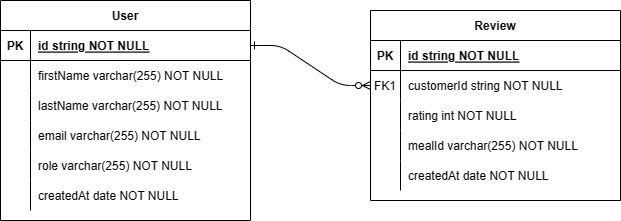

The diagram above was exported from draw.io. Its source (the exported page's mxGraphModel, read from the mxfile embedded in the PNG):
<mxGraphModel dx="1285" dy="801" grid="1" gridSize="10" guides="1" tooltips="1" connect="1" arrows="1" fold="1" page="1" pageScale="1" pageWidth="850" pageHeight="1100" math="0" shadow="0" extFonts="Permanent Marker^https://fonts.googleapis.com/css?family=Permanent+Marker">
  <root>
    <mxCell id="0" />
    <mxCell id="1" parent="0" />
    <mxCell id="C-vyLk0tnHw3VtMMgP7b-1" value="" style="edgeStyle=entityRelationEdgeStyle;endArrow=ERzeroToMany;startArrow=ERone;endFill=1;startFill=0;" parent="1" source="C-vyLk0tnHw3VtMMgP7b-24" target="C-vyLk0tnHw3VtMMgP7b-6" edge="1">
      <mxGeometry width="100" height="100" relative="1" as="geometry">
        <mxPoint x="340" y="720" as="sourcePoint" />
        <mxPoint x="440" y="620" as="targetPoint" />
      </mxGeometry>
    </mxCell>
    <mxCell id="C-vyLk0tnHw3VtMMgP7b-2" value="Review" style="shape=table;startSize=30;container=1;collapsible=1;childLayout=tableLayout;fixedRows=1;rowLines=0;fontStyle=1;align=center;resizeLast=1;" parent="1" vertex="1">
      <mxGeometry x="470" y="210" width="250" height="190" as="geometry" />
    </mxCell>
    <mxCell id="C-vyLk0tnHw3VtMMgP7b-3" value="" style="shape=partialRectangle;collapsible=0;dropTarget=0;pointerEvents=0;fillColor=none;points=[[0,0.5],[1,0.5]];portConstraint=eastwest;top=0;left=0;right=0;bottom=1;" parent="C-vyLk0tnHw3VtMMgP7b-2" vertex="1">
      <mxGeometry y="30" width="250" height="30" as="geometry" />
    </mxCell>
    <mxCell id="C-vyLk0tnHw3VtMMgP7b-4" value="PK" style="shape=partialRectangle;overflow=hidden;connectable=0;fillColor=none;top=0;left=0;bottom=0;right=0;fontStyle=1;" parent="C-vyLk0tnHw3VtMMgP7b-3" vertex="1">
      <mxGeometry width="30" height="30" as="geometry">
        <mxRectangle width="30" height="30" as="alternateBounds" />
      </mxGeometry>
    </mxCell>
    <mxCell id="C-vyLk0tnHw3VtMMgP7b-5" value="id string NOT NULL " style="shape=partialRectangle;overflow=hidden;connectable=0;fillColor=none;top=0;left=0;bottom=0;right=0;align=left;spacingLeft=6;fontStyle=5;" parent="C-vyLk0tnHw3VtMMgP7b-3" vertex="1">
      <mxGeometry x="30" width="220" height="30" as="geometry">
        <mxRectangle width="220" height="30" as="alternateBounds" />
      </mxGeometry>
    </mxCell>
    <mxCell id="C-vyLk0tnHw3VtMMgP7b-6" value="" style="shape=partialRectangle;collapsible=0;dropTarget=0;pointerEvents=0;fillColor=none;points=[[0,0.5],[1,0.5]];portConstraint=eastwest;top=0;left=0;right=0;bottom=0;" parent="C-vyLk0tnHw3VtMMgP7b-2" vertex="1">
      <mxGeometry y="60" width="250" height="30" as="geometry" />
    </mxCell>
    <mxCell id="C-vyLk0tnHw3VtMMgP7b-7" value="FK1" style="shape=partialRectangle;overflow=hidden;connectable=0;fillColor=none;top=0;left=0;bottom=0;right=0;" parent="C-vyLk0tnHw3VtMMgP7b-6" vertex="1">
      <mxGeometry width="30" height="30" as="geometry">
        <mxRectangle width="30" height="30" as="alternateBounds" />
      </mxGeometry>
    </mxCell>
    <mxCell id="C-vyLk0tnHw3VtMMgP7b-8" value="customerId string NOT NULL" style="shape=partialRectangle;overflow=hidden;connectable=0;fillColor=none;top=0;left=0;bottom=0;right=0;align=left;spacingLeft=6;" parent="C-vyLk0tnHw3VtMMgP7b-6" vertex="1">
      <mxGeometry x="30" width="220" height="30" as="geometry">
        <mxRectangle width="220" height="30" as="alternateBounds" />
      </mxGeometry>
    </mxCell>
    <mxCell id="C-vyLk0tnHw3VtMMgP7b-9" value="" style="shape=partialRectangle;collapsible=0;dropTarget=0;pointerEvents=0;fillColor=none;points=[[0,0.5],[1,0.5]];portConstraint=eastwest;top=0;left=0;right=0;bottom=0;" parent="C-vyLk0tnHw3VtMMgP7b-2" vertex="1">
      <mxGeometry y="90" width="250" height="30" as="geometry" />
    </mxCell>
    <mxCell id="C-vyLk0tnHw3VtMMgP7b-10" value="" style="shape=partialRectangle;overflow=hidden;connectable=0;fillColor=none;top=0;left=0;bottom=0;right=0;" parent="C-vyLk0tnHw3VtMMgP7b-9" vertex="1">
      <mxGeometry width="30" height="30" as="geometry">
        <mxRectangle width="30" height="30" as="alternateBounds" />
      </mxGeometry>
    </mxCell>
    <mxCell id="C-vyLk0tnHw3VtMMgP7b-11" value="rating int NOT NULL" style="shape=partialRectangle;overflow=hidden;connectable=0;fillColor=none;top=0;left=0;bottom=0;right=0;align=left;spacingLeft=6;" parent="C-vyLk0tnHw3VtMMgP7b-9" vertex="1">
      <mxGeometry x="30" width="220" height="30" as="geometry">
        <mxRectangle width="220" height="30" as="alternateBounds" />
      </mxGeometry>
    </mxCell>
    <mxCell id="XW1oxVV1FkmgvBxPezC2-19" value="" style="shape=partialRectangle;collapsible=0;dropTarget=0;pointerEvents=0;fillColor=none;points=[[0,0.5],[1,0.5]];portConstraint=eastwest;top=0;left=0;right=0;bottom=0;" vertex="1" parent="C-vyLk0tnHw3VtMMgP7b-2">
      <mxGeometry y="120" width="250" height="30" as="geometry" />
    </mxCell>
    <mxCell id="XW1oxVV1FkmgvBxPezC2-20" value="" style="shape=partialRectangle;overflow=hidden;connectable=0;fillColor=none;top=0;left=0;bottom=0;right=0;" vertex="1" parent="XW1oxVV1FkmgvBxPezC2-19">
      <mxGeometry width="30" height="30" as="geometry">
        <mxRectangle width="30" height="30" as="alternateBounds" />
      </mxGeometry>
    </mxCell>
    <mxCell id="XW1oxVV1FkmgvBxPezC2-21" value="mealId varchar(255) NOT NULL" style="shape=partialRectangle;overflow=hidden;connectable=0;fillColor=none;top=0;left=0;bottom=0;right=0;align=left;spacingLeft=6;" vertex="1" parent="XW1oxVV1FkmgvBxPezC2-19">
      <mxGeometry x="30" width="220" height="30" as="geometry">
        <mxRectangle width="220" height="30" as="alternateBounds" />
      </mxGeometry>
    </mxCell>
    <mxCell id="XW1oxVV1FkmgvBxPezC2-27" value="" style="shape=partialRectangle;collapsible=0;dropTarget=0;pointerEvents=0;fillColor=none;points=[[0,0.5],[1,0.5]];portConstraint=eastwest;top=0;left=0;right=0;bottom=0;" vertex="1" parent="C-vyLk0tnHw3VtMMgP7b-2">
      <mxGeometry y="150" width="250" height="30" as="geometry" />
    </mxCell>
    <mxCell id="XW1oxVV1FkmgvBxPezC2-28" value="" style="shape=partialRectangle;overflow=hidden;connectable=0;fillColor=none;top=0;left=0;bottom=0;right=0;" vertex="1" parent="XW1oxVV1FkmgvBxPezC2-27">
      <mxGeometry width="30" height="30" as="geometry">
        <mxRectangle width="30" height="30" as="alternateBounds" />
      </mxGeometry>
    </mxCell>
    <mxCell id="XW1oxVV1FkmgvBxPezC2-29" value="createdAt date NOT NULL" style="shape=partialRectangle;overflow=hidden;connectable=0;fillColor=none;top=0;left=0;bottom=0;right=0;align=left;spacingLeft=6;" vertex="1" parent="XW1oxVV1FkmgvBxPezC2-27">
      <mxGeometry x="30" width="220" height="30" as="geometry">
        <mxRectangle width="220" height="30" as="alternateBounds" />
      </mxGeometry>
    </mxCell>
    <mxCell id="C-vyLk0tnHw3VtMMgP7b-23" value="User" style="shape=table;startSize=30;container=1;collapsible=1;childLayout=tableLayout;fixedRows=1;rowLines=0;fontStyle=1;align=center;resizeLast=1;" parent="1" vertex="1">
      <mxGeometry x="100" y="200" width="250" height="220" as="geometry" />
    </mxCell>
    <mxCell id="C-vyLk0tnHw3VtMMgP7b-24" value="" style="shape=partialRectangle;collapsible=0;dropTarget=0;pointerEvents=0;fillColor=none;points=[[0,0.5],[1,0.5]];portConstraint=eastwest;top=0;left=0;right=0;bottom=1;" parent="C-vyLk0tnHw3VtMMgP7b-23" vertex="1">
      <mxGeometry y="30" width="250" height="30" as="geometry" />
    </mxCell>
    <mxCell id="C-vyLk0tnHw3VtMMgP7b-25" value="PK" style="shape=partialRectangle;overflow=hidden;connectable=0;fillColor=none;top=0;left=0;bottom=0;right=0;fontStyle=1;" parent="C-vyLk0tnHw3VtMMgP7b-24" vertex="1">
      <mxGeometry width="30" height="30" as="geometry">
        <mxRectangle width="30" height="30" as="alternateBounds" />
      </mxGeometry>
    </mxCell>
    <mxCell id="C-vyLk0tnHw3VtMMgP7b-26" value="id string NOT NULL" style="shape=partialRectangle;overflow=hidden;connectable=0;fillColor=none;top=0;left=0;bottom=0;right=0;align=left;spacingLeft=6;fontStyle=5;" parent="C-vyLk0tnHw3VtMMgP7b-24" vertex="1">
      <mxGeometry x="30" width="220" height="30" as="geometry">
        <mxRectangle width="220" height="30" as="alternateBounds" />
      </mxGeometry>
    </mxCell>
    <mxCell id="C-vyLk0tnHw3VtMMgP7b-27" value="" style="shape=partialRectangle;collapsible=0;dropTarget=0;pointerEvents=0;fillColor=none;points=[[0,0.5],[1,0.5]];portConstraint=eastwest;top=0;left=0;right=0;bottom=0;" parent="C-vyLk0tnHw3VtMMgP7b-23" vertex="1">
      <mxGeometry y="60" width="250" height="30" as="geometry" />
    </mxCell>
    <mxCell id="C-vyLk0tnHw3VtMMgP7b-28" value="" style="shape=partialRectangle;overflow=hidden;connectable=0;fillColor=none;top=0;left=0;bottom=0;right=0;" parent="C-vyLk0tnHw3VtMMgP7b-27" vertex="1">
      <mxGeometry width="30" height="30" as="geometry">
        <mxRectangle width="30" height="30" as="alternateBounds" />
      </mxGeometry>
    </mxCell>
    <mxCell id="C-vyLk0tnHw3VtMMgP7b-29" value="firstName varchar(255) NOT NULL" style="shape=partialRectangle;overflow=hidden;connectable=0;fillColor=none;top=0;left=0;bottom=0;right=0;align=left;spacingLeft=6;" parent="C-vyLk0tnHw3VtMMgP7b-27" vertex="1">
      <mxGeometry x="30" width="220" height="30" as="geometry">
        <mxRectangle width="220" height="30" as="alternateBounds" />
      </mxGeometry>
    </mxCell>
    <mxCell id="XW1oxVV1FkmgvBxPezC2-1" value="" style="shape=partialRectangle;collapsible=0;dropTarget=0;pointerEvents=0;fillColor=none;points=[[0,0.5],[1,0.5]];portConstraint=eastwest;top=0;left=0;right=0;bottom=0;" vertex="1" parent="C-vyLk0tnHw3VtMMgP7b-23">
      <mxGeometry y="90" width="250" height="30" as="geometry" />
    </mxCell>
    <mxCell id="XW1oxVV1FkmgvBxPezC2-2" value="" style="shape=partialRectangle;overflow=hidden;connectable=0;fillColor=none;top=0;left=0;bottom=0;right=0;" vertex="1" parent="XW1oxVV1FkmgvBxPezC2-1">
      <mxGeometry width="30" height="30" as="geometry">
        <mxRectangle width="30" height="30" as="alternateBounds" />
      </mxGeometry>
    </mxCell>
    <mxCell id="XW1oxVV1FkmgvBxPezC2-3" value="lastName varchar(255) NOT NULL" style="shape=partialRectangle;overflow=hidden;connectable=0;fillColor=none;top=0;left=0;bottom=0;right=0;align=left;spacingLeft=6;" vertex="1" parent="XW1oxVV1FkmgvBxPezC2-1">
      <mxGeometry x="30" width="220" height="30" as="geometry">
        <mxRectangle width="220" height="30" as="alternateBounds" />
      </mxGeometry>
    </mxCell>
    <mxCell id="XW1oxVV1FkmgvBxPezC2-4" value="" style="shape=partialRectangle;collapsible=0;dropTarget=0;pointerEvents=0;fillColor=none;points=[[0,0.5],[1,0.5]];portConstraint=eastwest;top=0;left=0;right=0;bottom=0;" vertex="1" parent="C-vyLk0tnHw3VtMMgP7b-23">
      <mxGeometry y="120" width="250" height="30" as="geometry" />
    </mxCell>
    <mxCell id="XW1oxVV1FkmgvBxPezC2-5" value="" style="shape=partialRectangle;overflow=hidden;connectable=0;fillColor=none;top=0;left=0;bottom=0;right=0;" vertex="1" parent="XW1oxVV1FkmgvBxPezC2-4">
      <mxGeometry width="30" height="30" as="geometry">
        <mxRectangle width="30" height="30" as="alternateBounds" />
      </mxGeometry>
    </mxCell>
    <mxCell id="XW1oxVV1FkmgvBxPezC2-6" value="email varchar(255) NOT NULL" style="shape=partialRectangle;overflow=hidden;connectable=0;fillColor=none;top=0;left=0;bottom=0;right=0;align=left;spacingLeft=6;" vertex="1" parent="XW1oxVV1FkmgvBxPezC2-4">
      <mxGeometry x="30" width="220" height="30" as="geometry">
        <mxRectangle width="220" height="30" as="alternateBounds" />
      </mxGeometry>
    </mxCell>
    <mxCell id="XW1oxVV1FkmgvBxPezC2-24" value="" style="shape=partialRectangle;collapsible=0;dropTarget=0;pointerEvents=0;fillColor=none;points=[[0,0.5],[1,0.5]];portConstraint=eastwest;top=0;left=0;right=0;bottom=0;" vertex="1" parent="C-vyLk0tnHw3VtMMgP7b-23">
      <mxGeometry y="150" width="250" height="30" as="geometry" />
    </mxCell>
    <mxCell id="XW1oxVV1FkmgvBxPezC2-25" value="" style="shape=partialRectangle;overflow=hidden;connectable=0;fillColor=none;top=0;left=0;bottom=0;right=0;" vertex="1" parent="XW1oxVV1FkmgvBxPezC2-24">
      <mxGeometry width="30" height="30" as="geometry">
        <mxRectangle width="30" height="30" as="alternateBounds" />
      </mxGeometry>
    </mxCell>
    <mxCell id="XW1oxVV1FkmgvBxPezC2-26" value="role varchar(255) NOT NULL" style="shape=partialRectangle;overflow=hidden;connectable=0;fillColor=none;top=0;left=0;bottom=0;right=0;align=left;spacingLeft=6;" vertex="1" parent="XW1oxVV1FkmgvBxPezC2-24">
      <mxGeometry x="30" width="220" height="30" as="geometry">
        <mxRectangle width="220" height="30" as="alternateBounds" />
      </mxGeometry>
    </mxCell>
    <mxCell id="XW1oxVV1FkmgvBxPezC2-7" value="" style="shape=partialRectangle;collapsible=0;dropTarget=0;pointerEvents=0;fillColor=none;points=[[0,0.5],[1,0.5]];portConstraint=eastwest;top=0;left=0;right=0;bottom=0;" vertex="1" parent="C-vyLk0tnHw3VtMMgP7b-23">
      <mxGeometry y="180" width="250" height="30" as="geometry" />
    </mxCell>
    <mxCell id="XW1oxVV1FkmgvBxPezC2-8" value="" style="shape=partialRectangle;overflow=hidden;connectable=0;fillColor=none;top=0;left=0;bottom=0;right=0;" vertex="1" parent="XW1oxVV1FkmgvBxPezC2-7">
      <mxGeometry width="30" height="30" as="geometry">
        <mxRectangle width="30" height="30" as="alternateBounds" />
      </mxGeometry>
    </mxCell>
    <mxCell id="XW1oxVV1FkmgvBxPezC2-9" value="createdAt date NOT NULL" style="shape=partialRectangle;overflow=hidden;connectable=0;fillColor=none;top=0;left=0;bottom=0;right=0;align=left;spacingLeft=6;" vertex="1" parent="XW1oxVV1FkmgvBxPezC2-7">
      <mxGeometry x="30" width="220" height="30" as="geometry">
        <mxRectangle width="220" height="30" as="alternateBounds" />
      </mxGeometry>
    </mxCell>
  </root>
</mxGraphModel>